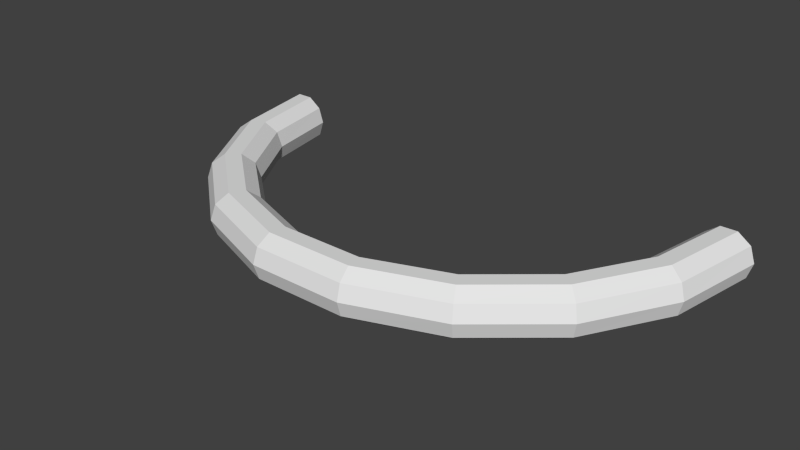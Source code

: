 # Source: half_a_torus.blend  (saved by Blender 2.73.0; exported with 4.5.12 LTS)
import bpy
from mathutils import Matrix  # noqa: F401  (used for matrix-valued properties, if any)

bpy.ops.wm.read_factory_settings(use_empty=True)
scene = bpy.context.scene
scene.name = 'Scene'

# ---- collections
col_collection_1 = bpy.data.collections.new('Collection 1'); scene.collection.children.link(col_collection_1)

# ---- world
world_world = bpy.data.worlds.new('World'); scene.world = world_world
world_world.color = (0.05088, 0.05088, 0.05088)
world_world.use_sun_shadow = False
world_world.sun_shadow_jitter_overblur = 0.0
world_world.cycles.sampling_method = 'MANUAL'
world_world.cycles.sample_map_resolution = 256

# ---- meshes
me_torus_002 = bpy.data.meshes.new('Torus.002')
me_torus_002.from_pydata([(2.63, 0.0, 0.0), (2.582, 0.0, 0.1469), (2.457, 0.0, 0.2378), (2.303, 0.0, 0.2378), (2.178, 0.0, 0.1469), (2.13, 0.0, 3.062e-17), (2.178, 0.0, -0.1469), (2.303, 0.0, -0.2378), (2.457, 0.0, -0.2378), (2.582, 0.0, -0.1469), (-2.38, 2.081e-07, 1.49e-09), (2.38, 0.0, 1.49e-09), (-2.63, 2.299e-07, 0.0), (-2.582, 2.257e-07, 0.1469), (-2.457, 2.148e-07, 0.2378), (-2.303, 2.013e-07, 0.2378), (-2.178, 1.904e-07, 0.1469), (-2.13, 1.862e-07, 3.062e-17), (-2.178, 1.904e-07, -0.1469), (-2.303, 2.013e-07, -0.2378), (-2.457, 2.148e-07, -0.2378), (-2.582, 2.257e-07, -0.1469), (-2.471, -0.8995, 0.0), (-2.427, -0.8832, 0.1469), (-2.309, -0.8404, 0.2378), (-2.164, -0.7876, 0.2378), (-2.046, -0.7448, 0.1469), (-2.002, -0.7285, 3.062e-17), (-2.046, -0.7448, -0.1469), (-2.164, -0.7876, -0.2378), (-2.309, -0.8404, -0.2378), (-2.427, -0.8832, -0.1469), (-2.015, -1.691, 0.0), (-1.978, -1.66, 0.1469), (-1.882, -1.579, 0.2378), (-1.764, -1.48, 0.2378), (-1.668, -1.4, 0.1469), (-1.632, -1.369, 3.062e-17), (-1.668, -1.4, -0.1469), (-1.764, -1.48, -0.2378), (-1.882, -1.579, -0.2378), (-1.978, -1.66, -0.1469), (-1.315, -2.278, 0.0), (-1.291, -2.236, 0.1469), (-1.229, -2.128, 0.2378), (-1.151, -1.994, 0.2378), (-1.089, -1.886, 0.1469), (-1.065, -1.845, 3.062e-17), (-1.089, -1.886, -0.1469), (-1.151, -1.994, -0.2378), (-1.229, -2.128, -0.2378), (-1.291, -2.236, -0.1469), (-0.4567, -2.59, 0.0), (-0.4484, -2.543, 0.1469), (-0.4267, -2.42, 0.2378), (-0.3999, -2.268, 0.2378), (-0.3782, -2.145, 0.1469), (-0.3699, -2.098, 3.062e-17), (-0.3782, -2.145, -0.1469), (-0.3999, -2.268, -0.2378), (-0.4267, -2.42, -0.2378), (-0.4484, -2.543, -0.1469), (0.4567, -2.59, 0.0), (0.4484, -2.543, 0.1469), (0.4267, -2.42, 0.2378), (0.3999, -2.268, 0.2378), (0.3782, -2.145, 0.1469), (0.3699, -2.098, 3.062e-17), (0.3782, -2.145, -0.1469), (0.3999, -2.268, -0.2378), (0.4267, -2.42, -0.2378), (0.4484, -2.543, -0.1469), (1.315, -2.278, 0.0), (1.291, -2.236, 0.1469), (1.229, -2.128, 0.2378), (1.151, -1.994, 0.2378), (1.089, -1.886, 0.1469), (1.065, -1.845, 3.062e-17), (1.089, -1.886, -0.1469), (1.151, -1.994, -0.2378), (1.229, -2.128, -0.2378), (1.291, -2.236, -0.1469), (2.015, -1.691, 0.0), (1.978, -1.66, 0.1469), (1.882, -1.579, 0.2378), (1.764, -1.48, 0.2378), (1.668, -1.4, 0.1469), (1.632, -1.369, 3.062e-17), (1.668, -1.4, -0.1469), (1.764, -1.48, -0.2378), (1.882, -1.579, -0.2378), (1.978, -1.66, -0.1469), (2.471, -0.8995, 0.0), (2.427, -0.8832, 0.1469), (2.309, -0.8404, 0.2378), (2.164, -0.7876, 0.2378), (2.046, -0.7448, 0.1469), (2.002, -0.7285, 3.062e-17), (2.046, -0.7448, -0.1469), (2.164, -0.7876, -0.2378), (2.309, -0.8404, -0.2378), (2.427, -0.8832, -0.1469)], [], [(2, 1, 11), (6, 5, 11), (3, 2, 11), (7, 6, 11), (4, 3, 11), (8, 7, 11), (1, 0, 11), (5, 4, 11), (0, 9, 11), (9, 8, 11), (12, 22, 23, 13), (13, 23, 24, 14), (14, 24, 25, 15), (15, 25, 26, 16), (16, 26, 27, 17), (17, 27, 28, 18), (18, 28, 29, 19), (19, 29, 30, 20), (20, 30, 31, 21), (21, 31, 22, 12), (22, 32, 33, 23), (23, 33, 34, 24), (24, 34, 35, 25), (25, 35, 36, 26), (26, 36, 37, 27), (27, 37, 38, 28), (28, 38, 39, 29), (29, 39, 40, 30), (30, 40, 41, 31), (31, 41, 32, 22), (32, 42, 43, 33), (33, 43, 44, 34), (34, 44, 45, 35), (35, 45, 46, 36), (36, 46, 47, 37), (37, 47, 48, 38), (38, 48, 49, 39), (39, 49, 50, 40), (40, 50, 51, 41), (41, 51, 42, 32), (42, 52, 53, 43), (43, 53, 54, 44), (44, 54, 55, 45), (45, 55, 56, 46), (46, 56, 57, 47), (47, 57, 58, 48), (48, 58, 59, 49), (49, 59, 60, 50), (50, 60, 61, 51), (51, 61, 52, 42), (52, 62, 63, 53), (53, 63, 64, 54), (54, 64, 65, 55), (55, 65, 66, 56), (56, 66, 67, 57), (57, 67, 68, 58), (58, 68, 69, 59), (59, 69, 70, 60), (60, 70, 71, 61), (61, 71, 62, 52), (62, 72, 73, 63), (63, 73, 74, 64), (64, 74, 75, 65), (65, 75, 76, 66), (66, 76, 77, 67), (67, 77, 78, 68), (68, 78, 79, 69), (69, 79, 80, 70), (70, 80, 81, 71), (71, 81, 72, 62), (72, 82, 83, 73), (73, 83, 84, 74), (74, 84, 85, 75), (75, 85, 86, 76), (76, 86, 87, 77), (77, 87, 88, 78), (78, 88, 89, 79), (79, 89, 90, 80), (80, 90, 91, 81), (81, 91, 82, 72), (82, 92, 93, 83), (83, 93, 94, 84), (84, 94, 95, 85), (85, 95, 96, 86), (86, 96, 97, 87), (87, 97, 98, 88), (88, 98, 99, 89), (89, 99, 100, 90), (90, 100, 101, 91), (91, 101, 92, 82), (92, 0, 1, 93), (93, 1, 2, 94), (94, 2, 3, 95), (95, 3, 4, 96), (96, 4, 5, 97), (97, 5, 6, 98), (98, 6, 7, 99), (99, 7, 8, 100), (100, 8, 9, 101), (101, 9, 0, 92), (19, 20, 10), (13, 14, 10), (20, 21, 10), (12, 13, 10), (16, 17, 10), (17, 18, 10), (15, 16, 10), (18, 19, 10), (14, 15, 10), (21, 12, 10)])
me_torus_002.use_remesh_preserve_volume = False
me_torus_002.use_remesh_preserve_attributes = False
me_torus_002.use_mirror_vertex_groups = False
me_torus_002.update()

# ---- objects
ob_torus_002 = bpy.data.objects.new('Torus.002', me_torus_002)

# ---- transforms, parenting, visibility, modifiers, constraints
ob_torus_002.location = (0.0, 0.0, 0.0)
ob_torus_002.scale = (3.443, 3.443, 3.443)
ob_torus_002.lineart.crease_threshold = 0.0

# ---- collection membership
col_collection_1.objects.link(ob_torus_002)

# ---- scene / render settings (as saved in the file)
scene.frame_start = 1; scene.frame_end = 250; scene.frame_set(1)
scene.render.engine = 'BLENDER_EEVEE_NEXT'
scene.render.resolution_percentage = 50
scene.render.dither_intensity = 0.0
scene.cycles.use_denoising = False
scene.cycles.samples = 10
scene.cycles.sampling_pattern = 'TABULATED_SOBOL'
scene.cycles.light_sampling_threshold = 0.0
scene.cycles.use_adaptive_sampling = False
scene.cycles.use_light_tree = False
scene.cycles.blur_glossy = 0.0
scene.cycles.pixel_filter_type = 'GAUSSIAN'
scene.cycles.sample_clamp_indirect = 0.0
scene.view_settings.view_transform = 'Standard'
bpy.context.view_layer.update()

# ---- added for rendering (the .blend has no active camera and no usable light): camera, sun
cam_auto = bpy.data.cameras.new('AutoCamera')
cam_auto.lens = 50.0
cam_auto.sensor_width = 36.0
cam_auto.clip_end = 1000.0
ob_auto_camera = bpy.data.objects.new('AutoCamera', cam_auto)
scene.collection.objects.link(ob_auto_camera)
ob_auto_camera.location = (18.7405, -26.9479, 14.9924)
ob_auto_camera.rotation_euler = (1.09748, -7.21219e-08, 0.694738)
scene.camera = ob_auto_camera
light_auto_sun = bpy.data.lights.new('AutoSun', 'SUN')
light_auto_sun.energy = 3.0
light_auto_sun.angle = 0.0523599
ob_auto_sun = bpy.data.objects.new('AutoSun', light_auto_sun)
scene.collection.objects.link(ob_auto_sun)
ob_auto_sun.rotation_euler = (0.872665, 0.174533, 0.523599)
bpy.context.view_layer.update()
